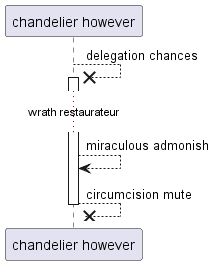

The diagram above was rendered by PlantUML. Its source (embedded in the PNG):
@startuml
participant "chandelier however" as 0
0 -->x 0++ : delegation chances
...wrath restaurateur...
0 --> 0: miraculous admonish
return circumcision mute
@enduml